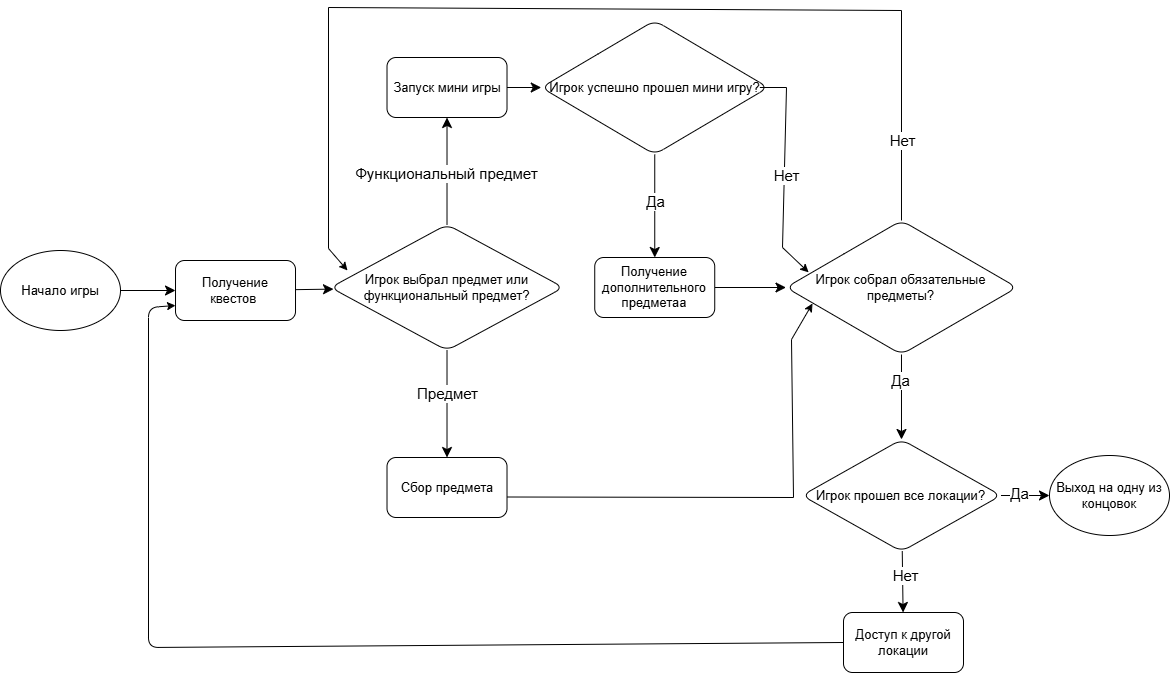

The diagram above was exported from draw.io. Its source (the exported page's mxGraphModel, read from the mxfile embedded in the PNG):
<mxGraphModel dx="1434" dy="1194" grid="0" gridSize="10" guides="1" tooltips="1" connect="1" arrows="1" fold="1" page="0" pageScale="1" pageWidth="827" pageHeight="1169" background="#FFFFFF" math="0" shadow="0">
  <root>
    <mxCell id="0" />
    <mxCell id="1" parent="0" />
    <mxCell id="hBLfVs_w5nD6A5dH00_m-1" value="&lt;font style=&quot;font-size: 13px;&quot;&gt;Начало игры&lt;/font&gt;" style="ellipse;whiteSpace=wrap;html=1;rounded=1;labelBackgroundColor=none;" parent="1" vertex="1">
      <mxGeometry x="192" y="-17" width="120" height="80" as="geometry" />
    </mxCell>
    <mxCell id="hBLfVs_w5nD6A5dH00_m-5" value="" style="edgeStyle=none;curved=1;rounded=1;orthogonalLoop=1;jettySize=auto;html=1;fontSize=12;startSize=8;endSize=8;labelBackgroundColor=none;fontColor=default;exitX=1;exitY=0.5;exitDx=0;exitDy=0;" parent="1" source="hBLfVs_w5nD6A5dH00_m-1" target="hBLfVs_w5nD6A5dH00_m-4" edge="1">
      <mxGeometry relative="1" as="geometry">
        <mxPoint x="325" y="21.152418040210023" as="sourcePoint" />
      </mxGeometry>
    </mxCell>
    <mxCell id="hBLfVs_w5nD6A5dH00_m-7" value="" style="edgeStyle=none;curved=1;rounded=1;orthogonalLoop=1;jettySize=auto;html=1;fontSize=12;startSize=8;endSize=8;labelBackgroundColor=none;fontColor=default;" parent="1" source="hBLfVs_w5nD6A5dH00_m-4" target="hBLfVs_w5nD6A5dH00_m-6" edge="1">
      <mxGeometry relative="1" as="geometry" />
    </mxCell>
    <mxCell id="hBLfVs_w5nD6A5dH00_m-4" value="&lt;font style=&quot;font-size: 13px;&quot;&gt;Получение квестов&amp;nbsp;&lt;/font&gt;" style="whiteSpace=wrap;html=1;rounded=1;labelBackgroundColor=none;" parent="1" vertex="1">
      <mxGeometry x="367.005" y="-7" width="120" height="60" as="geometry" />
    </mxCell>
    <mxCell id="hBLfVs_w5nD6A5dH00_m-9" value="" style="edgeStyle=none;curved=1;rounded=1;orthogonalLoop=1;jettySize=auto;html=1;fontSize=12;startSize=8;endSize=8;labelBackgroundColor=none;fontColor=default;" parent="1" source="hBLfVs_w5nD6A5dH00_m-6" target="hBLfVs_w5nD6A5dH00_m-8" edge="1">
      <mxGeometry relative="1" as="geometry" />
    </mxCell>
    <mxCell id="eKDsOP4YAqTMsCzGkVdY-8" value="&lt;font style=&quot;font-size: 15px;&quot;&gt;Функциональный предмет&lt;/font&gt;" style="edgeLabel;html=1;align=center;verticalAlign=middle;resizable=0;points=[];labelBackgroundColor=default;fontSize=15;" vertex="1" connectable="0" parent="hBLfVs_w5nD6A5dH00_m-9">
      <mxGeometry x="-0.028" y="1" relative="1" as="geometry">
        <mxPoint as="offset" />
      </mxGeometry>
    </mxCell>
    <mxCell id="hBLfVs_w5nD6A5dH00_m-11" value="" style="edgeStyle=none;curved=1;rounded=1;orthogonalLoop=1;jettySize=auto;html=1;fontSize=12;startSize=8;endSize=8;labelBackgroundColor=none;fontColor=default;" parent="1" source="hBLfVs_w5nD6A5dH00_m-6" target="hBLfVs_w5nD6A5dH00_m-10" edge="1">
      <mxGeometry relative="1" as="geometry" />
    </mxCell>
    <mxCell id="eKDsOP4YAqTMsCzGkVdY-7" value="Предмет" style="edgeLabel;html=1;align=center;verticalAlign=middle;resizable=0;points=[];labelBackgroundColor=default;fontSize=15;" vertex="1" connectable="0" parent="hBLfVs_w5nD6A5dH00_m-11">
      <mxGeometry x="-0.1963" relative="1" as="geometry">
        <mxPoint as="offset" />
      </mxGeometry>
    </mxCell>
    <mxCell id="hBLfVs_w5nD6A5dH00_m-6" value="&lt;font style=&quot;font-size: 13px;&quot;&gt;Игрок выбрал предмет или функциональный предмет?&lt;/font&gt;" style="rhombus;whiteSpace=wrap;html=1;rounded=1;labelBackgroundColor=none;" parent="1" vertex="1">
      <mxGeometry x="522.01" y="-43" width="233" height="126" as="geometry" />
    </mxCell>
    <mxCell id="hBLfVs_w5nD6A5dH00_m-14" value="" style="edgeStyle=none;curved=1;rounded=1;orthogonalLoop=1;jettySize=auto;html=1;fontSize=12;startSize=8;endSize=8;labelBackgroundColor=none;fontColor=default;" parent="1" source="hBLfVs_w5nD6A5dH00_m-8" target="hBLfVs_w5nD6A5dH00_m-13" edge="1">
      <mxGeometry relative="1" as="geometry" />
    </mxCell>
    <mxCell id="hBLfVs_w5nD6A5dH00_m-8" value="&lt;font style=&quot;font-size: 13px;&quot;&gt;Запуск мини игры&lt;/font&gt;" style="whiteSpace=wrap;html=1;rounded=1;labelBackgroundColor=none;" parent="1" vertex="1">
      <mxGeometry x="578.505" y="-210" width="120" height="60" as="geometry" />
    </mxCell>
    <mxCell id="hBLfVs_w5nD6A5dH00_m-10" value="&lt;font style=&quot;font-size: 13px;&quot;&gt;Сбор предмета&lt;/font&gt;" style="whiteSpace=wrap;html=1;rounded=1;labelBackgroundColor=none;" parent="1" vertex="1">
      <mxGeometry x="578.505" y="190" width="120" height="60" as="geometry" />
    </mxCell>
    <mxCell id="hBLfVs_w5nD6A5dH00_m-19" value="" style="edgeStyle=none;curved=1;rounded=1;orthogonalLoop=1;jettySize=auto;html=1;fontSize=12;startSize=8;endSize=8;labelBackgroundColor=none;fontColor=default;" parent="1" source="hBLfVs_w5nD6A5dH00_m-13" target="hBLfVs_w5nD6A5dH00_m-18" edge="1">
      <mxGeometry relative="1" as="geometry" />
    </mxCell>
    <mxCell id="eKDsOP4YAqTMsCzGkVdY-11" value="Да" style="edgeLabel;html=1;align=center;verticalAlign=middle;resizable=0;points=[];labelBackgroundColor=default;fontSize=15;" vertex="1" connectable="0" parent="hBLfVs_w5nD6A5dH00_m-19">
      <mxGeometry x="-0.0874" y="4" relative="1" as="geometry">
        <mxPoint x="-4" as="offset" />
      </mxGeometry>
    </mxCell>
    <mxCell id="hBLfVs_w5nD6A5dH00_m-13" value="&lt;font style=&quot;font-size: 13px;&quot;&gt;Игрок успешно прошел мини игру?&lt;/font&gt;" style="rhombus;whiteSpace=wrap;html=1;rounded=1;labelBackgroundColor=none;" parent="1" vertex="1">
      <mxGeometry x="732.75" y="-247" width="227" height="134" as="geometry" />
    </mxCell>
    <mxCell id="hBLfVs_w5nD6A5dH00_m-21" value="" style="edgeStyle=none;curved=1;rounded=1;orthogonalLoop=1;jettySize=auto;html=1;fontSize=12;startSize=8;endSize=8;labelBackgroundColor=none;fontColor=default;" parent="1" source="hBLfVs_w5nD6A5dH00_m-18" target="hBLfVs_w5nD6A5dH00_m-20" edge="1">
      <mxGeometry relative="1" as="geometry" />
    </mxCell>
    <mxCell id="hBLfVs_w5nD6A5dH00_m-18" value="&lt;font style=&quot;font-size: 13px;&quot;&gt;Получение дополнительного предметаа&lt;/font&gt;" style="whiteSpace=wrap;html=1;rounded=1;labelBackgroundColor=none;" parent="1" vertex="1">
      <mxGeometry x="786.245" y="-10" width="120" height="60" as="geometry" />
    </mxCell>
    <mxCell id="hBLfVs_w5nD6A5dH00_m-24" value="" style="edgeStyle=none;curved=1;rounded=1;orthogonalLoop=1;jettySize=auto;html=1;fontSize=12;startSize=8;endSize=8;labelBackgroundColor=none;fontColor=default;" parent="1" source="hBLfVs_w5nD6A5dH00_m-20" target="hBLfVs_w5nD6A5dH00_m-23" edge="1">
      <mxGeometry relative="1" as="geometry" />
    </mxCell>
    <mxCell id="eKDsOP4YAqTMsCzGkVdY-14" value="Да" style="edgeLabel;html=1;align=center;verticalAlign=middle;resizable=0;points=[];labelBackgroundColor=default;fontSize=15;" vertex="1" connectable="0" parent="hBLfVs_w5nD6A5dH00_m-24">
      <mxGeometry x="-0.4035" y="-1" relative="1" as="geometry">
        <mxPoint as="offset" />
      </mxGeometry>
    </mxCell>
    <mxCell id="hBLfVs_w5nD6A5dH00_m-20" value="&lt;font style=&quot;font-size: 13px;&quot;&gt;Игрок собрал обязательные предметы?&lt;/font&gt;" style="rhombus;whiteSpace=wrap;html=1;rounded=1;labelBackgroundColor=none;" parent="1" vertex="1">
      <mxGeometry x="977.49" y="-47" width="231" height="134" as="geometry" />
    </mxCell>
    <mxCell id="hBLfVs_w5nD6A5dH00_m-26" value="" style="edgeStyle=none;curved=1;rounded=1;orthogonalLoop=1;jettySize=auto;html=1;fontSize=12;startSize=8;endSize=8;labelBackgroundColor=none;fontColor=default;" parent="1" source="hBLfVs_w5nD6A5dH00_m-23" target="hBLfVs_w5nD6A5dH00_m-25" edge="1">
      <mxGeometry relative="1" as="geometry" />
    </mxCell>
    <mxCell id="eKDsOP4YAqTMsCzGkVdY-16" value="Нет" style="edgeLabel;html=1;align=center;verticalAlign=middle;resizable=0;points=[];labelBackgroundColor=default;fontSize=15;" vertex="1" connectable="0" parent="hBLfVs_w5nD6A5dH00_m-26">
      <mxGeometry x="-0.2105" y="2" relative="1" as="geometry">
        <mxPoint as="offset" />
      </mxGeometry>
    </mxCell>
    <mxCell id="hBLfVs_w5nD6A5dH00_m-28" value="" style="edgeStyle=none;curved=1;rounded=1;orthogonalLoop=1;jettySize=auto;html=1;fontSize=12;startSize=8;endSize=8;entryX=0;entryY=0.5;entryDx=0;entryDy=0;labelBackgroundColor=none;fontColor=default;" parent="1" source="hBLfVs_w5nD6A5dH00_m-23" target="eKDsOP4YAqTMsCzGkVdY-9" edge="1">
      <mxGeometry relative="1" as="geometry">
        <mxPoint x="1397.9900000000002" y="222" as="targetPoint" />
      </mxGeometry>
    </mxCell>
    <mxCell id="eKDsOP4YAqTMsCzGkVdY-15" value="Да" style="edgeLabel;html=1;align=center;verticalAlign=middle;resizable=0;points=[];labelBackgroundColor=default;fontSize=15;" vertex="1" connectable="0" parent="hBLfVs_w5nD6A5dH00_m-28">
      <mxGeometry x="-0.2644" y="3" relative="1" as="geometry">
        <mxPoint as="offset" />
      </mxGeometry>
    </mxCell>
    <mxCell id="hBLfVs_w5nD6A5dH00_m-23" value="&lt;font style=&quot;font-size: 13px;&quot;&gt;Игрок прошел все локации?&lt;/font&gt;" style="rhombus;whiteSpace=wrap;html=1;rounded=1;labelBackgroundColor=none;" parent="1" vertex="1">
      <mxGeometry x="993.49" y="172" width="199" height="112" as="geometry" />
    </mxCell>
    <mxCell id="hBLfVs_w5nD6A5dH00_m-25" value="&lt;font style=&quot;font-size: 13px;&quot;&gt;Доступ к другой локации&lt;/font&gt;" style="rounded=1;whiteSpace=wrap;html=1;labelBackgroundColor=none;" parent="1" vertex="1">
      <mxGeometry x="1035" y="345" width="120" height="60" as="geometry" />
    </mxCell>
    <mxCell id="eKDsOP4YAqTMsCzGkVdY-1" value="" style="endArrow=classic;html=1;rounded=1;entryX=0;entryY=0.75;entryDx=0;entryDy=0;labelBackgroundColor=none;fontColor=default;exitX=0;exitY=0.5;exitDx=0;exitDy=0;" edge="1" parent="1" source="hBLfVs_w5nD6A5dH00_m-25" target="hBLfVs_w5nD6A5dH00_m-4">
      <mxGeometry width="50" height="50" relative="1" as="geometry">
        <mxPoint x="1032" y="420" as="sourcePoint" />
        <mxPoint x="340" y="35" as="targetPoint" />
        <Array as="points">
          <mxPoint x="340" y="380" />
          <mxPoint x="340" y="40" />
        </Array>
      </mxGeometry>
    </mxCell>
    <mxCell id="eKDsOP4YAqTMsCzGkVdY-2" value="" style="endArrow=classic;html=1;rounded=0;fontColor=default;labelBackgroundColor=none;" edge="1" parent="1">
      <mxGeometry width="50" height="50" relative="1" as="geometry">
        <mxPoint x="698.51" y="229.5" as="sourcePoint" />
        <mxPoint x="1004" y="36" as="targetPoint" />
        <Array as="points">
          <mxPoint x="985" y="230" />
          <mxPoint x="983" y="72" />
        </Array>
      </mxGeometry>
    </mxCell>
    <mxCell id="eKDsOP4YAqTMsCzGkVdY-3" value="" style="edgeLabel;html=1;align=center;verticalAlign=middle;resizable=0;points=[];labelBackgroundColor=none;" vertex="1" connectable="0" parent="eKDsOP4YAqTMsCzGkVdY-2">
      <mxGeometry x="-0.5839" y="-2" relative="1" as="geometry">
        <mxPoint as="offset" />
      </mxGeometry>
    </mxCell>
    <mxCell id="eKDsOP4YAqTMsCzGkVdY-5" value="" style="endArrow=classic;html=1;rounded=0;fontColor=default;exitX=0.963;exitY=0.5;exitDx=0;exitDy=0;exitPerimeter=0;labelBackgroundColor=none;entryX=0.098;entryY=0.387;entryDx=0;entryDy=0;entryPerimeter=0;" edge="1" parent="1" source="hBLfVs_w5nD6A5dH00_m-13" target="hBLfVs_w5nD6A5dH00_m-20">
      <mxGeometry width="50" height="50" relative="1" as="geometry">
        <mxPoint x="956" y="-180" as="sourcePoint" />
        <mxPoint x="1079" y="20" as="targetPoint" />
        <Array as="points">
          <mxPoint x="978" y="-180" />
          <mxPoint x="974" y="-20" />
        </Array>
      </mxGeometry>
    </mxCell>
    <mxCell id="eKDsOP4YAqTMsCzGkVdY-12" value="Нет" style="edgeLabel;html=1;align=center;verticalAlign=middle;resizable=0;points=[];labelBackgroundColor=default;fontSize=15;" vertex="1" connectable="0" parent="eKDsOP4YAqTMsCzGkVdY-5">
      <mxGeometry x="0.0201" y="2" relative="1" as="geometry">
        <mxPoint as="offset" />
      </mxGeometry>
    </mxCell>
    <mxCell id="eKDsOP4YAqTMsCzGkVdY-6" value="" style="endArrow=classic;html=1;rounded=0;fontColor=default;labelBackgroundColor=none;exitX=0.5;exitY=0;exitDx=0;exitDy=0;" edge="1" parent="1" source="hBLfVs_w5nD6A5dH00_m-20">
      <mxGeometry width="50" height="50" relative="1" as="geometry">
        <mxPoint x="1090" y="-59" as="sourcePoint" />
        <mxPoint x="539" y="3" as="targetPoint" />
        <Array as="points">
          <mxPoint x="1093" y="-257" />
          <mxPoint x="520" y="-260" />
          <mxPoint x="520" y="-19" />
        </Array>
      </mxGeometry>
    </mxCell>
    <mxCell id="eKDsOP4YAqTMsCzGkVdY-13" value="Нет" style="edgeLabel;html=1;align=center;verticalAlign=middle;resizable=0;points=[];labelBackgroundColor=default;fontSize=15;spacingTop=2;spacingBottom=2;spacingLeft=2;spacingRight=2;" vertex="1" connectable="0" parent="eKDsOP4YAqTMsCzGkVdY-6">
      <mxGeometry x="-0.8459" y="-1" relative="1" as="geometry">
        <mxPoint as="offset" />
      </mxGeometry>
    </mxCell>
    <mxCell id="eKDsOP4YAqTMsCzGkVdY-9" value="&lt;font style=&quot;font-size: 13px;&quot;&gt;Выход на одну из концовок&lt;/font&gt;" style="ellipse;whiteSpace=wrap;html=1;labelBackgroundColor=none;" vertex="1" parent="1">
      <mxGeometry x="1241" y="188" width="120" height="80" as="geometry" />
    </mxCell>
  </root>
</mxGraphModel>